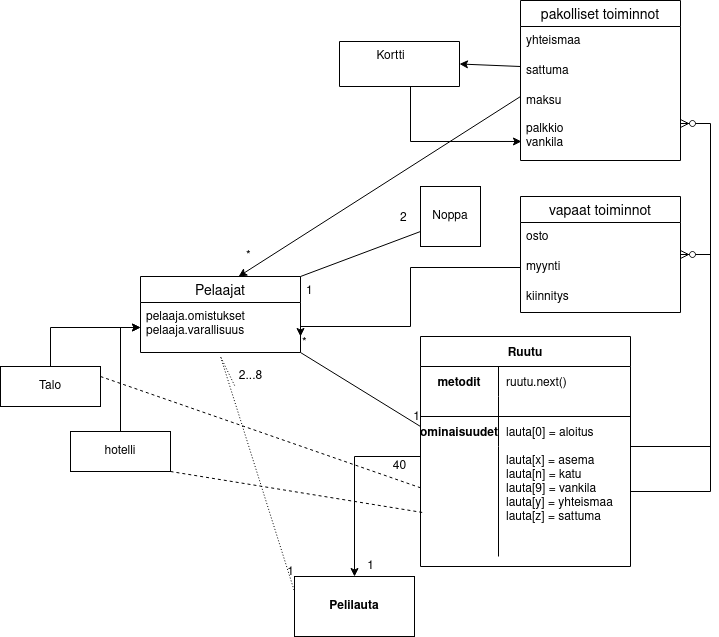

The diagram above was exported from draw.io. Its source (the exported page's mxGraphModel, read from the mxfile embedded in the PNG):
<mxGraphModel dx="1350" dy="1933" grid="1" gridSize="10" guides="1" tooltips="1" connect="1" arrows="1" fold="1" page="1" pageScale="1" pageWidth="827" pageHeight="1169" math="0" shadow="0">
  <root>
    <mxCell id="0" />
    <mxCell id="1" parent="0" />
    <mxCell id="bq9K1VUKJVTumg07vwHl-12" value="Pelaajat" style="swimlane;fontStyle=0;childLayout=stackLayout;horizontal=1;startSize=26;horizontalStack=0;resizeParent=1;resizeParentMax=0;resizeLast=0;collapsible=1;marginBottom=0;align=center;fontSize=14;" vertex="1" parent="1">
      <mxGeometry x="200" y="240" width="160" height="76" as="geometry" />
    </mxCell>
    <mxCell id="bq9K1VUKJVTumg07vwHl-14" value="pelaaja.omistukset&#10;pelaaja.varallisuus" style="text;strokeColor=none;fillColor=none;spacingLeft=4;spacingRight=4;overflow=hidden;rotatable=0;points=[[0,0.5],[1,0.5]];portConstraint=eastwest;fontSize=12;" vertex="1" parent="bq9K1VUKJVTumg07vwHl-12">
      <mxGeometry y="26" width="160" height="50" as="geometry" />
    </mxCell>
    <mxCell id="bq9K1VUKJVTumg07vwHl-20" value="Noppa" style="whiteSpace=wrap;html=1;aspect=fixed;" vertex="1" parent="1">
      <mxGeometry x="480" y="150" width="60" height="60" as="geometry" />
    </mxCell>
    <mxCell id="bq9K1VUKJVTumg07vwHl-21" value="" style="endArrow=none;html=1;rounded=0;exitX=1;exitY=0;exitDx=0;exitDy=0;entryX=0;entryY=0.75;entryDx=0;entryDy=0;" edge="1" parent="1" source="bq9K1VUKJVTumg07vwHl-12" target="bq9K1VUKJVTumg07vwHl-20">
      <mxGeometry width="50" height="50" relative="1" as="geometry">
        <mxPoint x="390" y="420" as="sourcePoint" />
        <mxPoint x="440" y="370" as="targetPoint" />
        <Array as="points" />
      </mxGeometry>
    </mxCell>
    <mxCell id="bq9K1VUKJVTumg07vwHl-26" value="2" style="text;strokeColor=none;fillColor=none;align=left;verticalAlign=middle;spacingLeft=4;spacingRight=4;overflow=hidden;points=[[0,0.5],[1,0.5]];portConstraint=eastwest;rotatable=0;" vertex="1" parent="1">
      <mxGeometry x="454" y="160" width="20" height="40" as="geometry" />
    </mxCell>
    <mxCell id="bq9K1VUKJVTumg07vwHl-27" value="1" style="text;strokeColor=none;fillColor=none;spacingLeft=4;spacingRight=4;overflow=hidden;rotatable=0;points=[[0,0.5],[1,0.5]];portConstraint=eastwest;fontSize=12;" vertex="1" parent="1">
      <mxGeometry x="360" y="240" width="40" height="30" as="geometry" />
    </mxCell>
    <mxCell id="bq9K1VUKJVTumg07vwHl-54" value="" style="edgeStyle=orthogonalEdgeStyle;rounded=0;orthogonalLoop=1;jettySize=auto;html=1;verticalAlign=middle;" edge="1" parent="1" source="bq9K1VUKJVTumg07vwHl-30" target="bq9K1VUKJVTumg07vwHl-53">
      <mxGeometry relative="1" as="geometry">
        <Array as="points">
          <mxPoint x="414" y="420" />
        </Array>
      </mxGeometry>
    </mxCell>
    <mxCell id="bq9K1VUKJVTumg07vwHl-30" value="Ruutu" style="shape=table;startSize=30;container=1;collapsible=1;childLayout=tableLayout;fixedRows=1;rowLines=0;fontStyle=1;align=center;resizeLast=1;" vertex="1" parent="1">
      <mxGeometry x="480" y="300" width="210" height="230" as="geometry" />
    </mxCell>
    <mxCell id="bq9K1VUKJVTumg07vwHl-31" value="" style="shape=tableRow;horizontal=0;startSize=0;swimlaneHead=0;swimlaneBody=0;fillColor=none;collapsible=0;dropTarget=0;points=[[0,0.5],[1,0.5]];portConstraint=eastwest;top=0;left=0;right=0;bottom=0;fontStyle=1" vertex="1" parent="bq9K1VUKJVTumg07vwHl-30">
      <mxGeometry y="30" width="210" height="30" as="geometry" />
    </mxCell>
    <mxCell id="bq9K1VUKJVTumg07vwHl-32" value="metodit" style="shape=partialRectangle;connectable=0;fillColor=none;top=0;left=0;bottom=0;right=0;fontStyle=1;overflow=hidden;" vertex="1" parent="bq9K1VUKJVTumg07vwHl-31">
      <mxGeometry width="78" height="30" as="geometry">
        <mxRectangle width="78" height="30" as="alternateBounds" />
      </mxGeometry>
    </mxCell>
    <mxCell id="bq9K1VUKJVTumg07vwHl-33" value="ruutu.next()" style="shape=partialRectangle;connectable=0;fillColor=none;top=0;left=0;bottom=0;right=0;align=left;spacingLeft=6;fontStyle=0;overflow=hidden;" vertex="1" parent="bq9K1VUKJVTumg07vwHl-31">
      <mxGeometry x="78" width="132" height="30" as="geometry">
        <mxRectangle width="132" height="30" as="alternateBounds" />
      </mxGeometry>
    </mxCell>
    <mxCell id="bq9K1VUKJVTumg07vwHl-34" value="" style="shape=tableRow;horizontal=0;startSize=0;swimlaneHead=0;swimlaneBody=0;fillColor=none;collapsible=0;dropTarget=0;points=[[0,0.5],[1,0.5]];portConstraint=eastwest;top=0;left=0;right=0;bottom=1;" vertex="1" parent="bq9K1VUKJVTumg07vwHl-30">
      <mxGeometry y="60" width="210" height="20" as="geometry" />
    </mxCell>
    <mxCell id="bq9K1VUKJVTumg07vwHl-35" value="" style="shape=partialRectangle;connectable=0;fillColor=none;top=0;left=0;bottom=0;right=0;fontStyle=1;overflow=hidden;" vertex="1" parent="bq9K1VUKJVTumg07vwHl-34">
      <mxGeometry width="78" height="20" as="geometry">
        <mxRectangle width="78" height="20" as="alternateBounds" />
      </mxGeometry>
    </mxCell>
    <mxCell id="bq9K1VUKJVTumg07vwHl-36" value="" style="shape=partialRectangle;connectable=0;fillColor=none;top=0;left=0;bottom=0;right=0;align=left;spacingLeft=6;fontStyle=5;overflow=hidden;" vertex="1" parent="bq9K1VUKJVTumg07vwHl-34">
      <mxGeometry x="78" width="132" height="20" as="geometry">
        <mxRectangle width="132" height="20" as="alternateBounds" />
      </mxGeometry>
    </mxCell>
    <mxCell id="bq9K1VUKJVTumg07vwHl-37" value="" style="shape=tableRow;horizontal=0;startSize=0;swimlaneHead=0;swimlaneBody=0;fillColor=none;collapsible=0;dropTarget=0;points=[[0,0.5],[1,0.5]];portConstraint=eastwest;top=0;left=0;right=0;bottom=0;" vertex="1" parent="bq9K1VUKJVTumg07vwHl-30">
      <mxGeometry y="80" width="210" height="30" as="geometry" />
    </mxCell>
    <mxCell id="bq9K1VUKJVTumg07vwHl-38" value="ominaisuudet" style="shape=partialRectangle;connectable=0;fillColor=none;top=0;left=0;bottom=0;right=0;editable=1;overflow=hidden;fontStyle=1" vertex="1" parent="bq9K1VUKJVTumg07vwHl-37">
      <mxGeometry width="78" height="30" as="geometry">
        <mxRectangle width="78" height="30" as="alternateBounds" />
      </mxGeometry>
    </mxCell>
    <mxCell id="bq9K1VUKJVTumg07vwHl-39" value="lauta[0] = aloitus" style="shape=partialRectangle;connectable=0;fillColor=none;top=0;left=0;bottom=0;right=0;align=left;spacingLeft=6;overflow=hidden;" vertex="1" parent="bq9K1VUKJVTumg07vwHl-37">
      <mxGeometry x="78" width="132" height="30" as="geometry">
        <mxRectangle width="132" height="30" as="alternateBounds" />
      </mxGeometry>
    </mxCell>
    <mxCell id="bq9K1VUKJVTumg07vwHl-40" value="" style="shape=tableRow;horizontal=0;startSize=0;swimlaneHead=0;swimlaneBody=0;fillColor=none;collapsible=0;dropTarget=0;points=[[0,0.5],[1,0.5]];portConstraint=eastwest;top=0;left=0;right=0;bottom=0;" vertex="1" parent="bq9K1VUKJVTumg07vwHl-30">
      <mxGeometry y="110" width="210" height="110" as="geometry" />
    </mxCell>
    <mxCell id="bq9K1VUKJVTumg07vwHl-41" value="" style="shape=partialRectangle;connectable=0;fillColor=none;top=0;left=0;bottom=0;right=0;editable=1;overflow=hidden;" vertex="1" parent="bq9K1VUKJVTumg07vwHl-40">
      <mxGeometry width="78" height="110" as="geometry">
        <mxRectangle width="78" height="110" as="alternateBounds" />
      </mxGeometry>
    </mxCell>
    <mxCell id="bq9K1VUKJVTumg07vwHl-42" value="lauta[x] = asema&#10;lauta[n] = katu&#10;lauta[9] = vankila&#10;lauta[y] = yhteismaa&#10;lauta[z] = sattuma&#10;&#10;" style="shape=partialRectangle;connectable=0;fillColor=none;top=0;left=0;bottom=0;right=0;align=left;spacingLeft=6;overflow=hidden;" vertex="1" parent="bq9K1VUKJVTumg07vwHl-40">
      <mxGeometry x="78" width="132" height="110" as="geometry">
        <mxRectangle width="132" height="110" as="alternateBounds" />
      </mxGeometry>
    </mxCell>
    <mxCell id="bq9K1VUKJVTumg07vwHl-47" value="" style="endArrow=none;html=1;rounded=0;exitX=1;exitY=1;exitDx=0;exitDy=0;" edge="1" parent="1" source="bq9K1VUKJVTumg07vwHl-12">
      <mxGeometry relative="1" as="geometry">
        <mxPoint x="330" y="390" as="sourcePoint" />
        <mxPoint x="480" y="390" as="targetPoint" />
      </mxGeometry>
    </mxCell>
    <mxCell id="bq9K1VUKJVTumg07vwHl-48" value="*" style="resizable=0;html=1;align=left;verticalAlign=bottom;" connectable="0" vertex="1" parent="bq9K1VUKJVTumg07vwHl-47">
      <mxGeometry x="-1" relative="1" as="geometry" />
    </mxCell>
    <mxCell id="bq9K1VUKJVTumg07vwHl-49" value="1" style="resizable=0;html=1;align=right;verticalAlign=bottom;" connectable="0" vertex="1" parent="bq9K1VUKJVTumg07vwHl-47">
      <mxGeometry x="1" relative="1" as="geometry" />
    </mxCell>
    <mxCell id="bq9K1VUKJVTumg07vwHl-53" value="Pelilauta" style="whiteSpace=wrap;html=1;startSize=30;fontStyle=1;" vertex="1" parent="1">
      <mxGeometry x="354" y="540" width="120" height="60" as="geometry" />
    </mxCell>
    <mxCell id="bq9K1VUKJVTumg07vwHl-55" value="" style="endArrow=none;html=1;rounded=0;dashed=1;dashPattern=1 2;entryX=0;entryY=0.25;entryDx=0;entryDy=0;exitX=0.588;exitY=1.1;exitDx=0;exitDy=0;exitPerimeter=0;" edge="1" parent="1" target="bq9K1VUKJVTumg07vwHl-53">
      <mxGeometry relative="1" as="geometry">
        <mxPoint x="294.0799999999999" y="349" as="sourcePoint" />
        <mxPoint x="490" y="390" as="targetPoint" />
        <Array as="points">
          <mxPoint x="280" y="320" />
        </Array>
      </mxGeometry>
    </mxCell>
    <mxCell id="bq9K1VUKJVTumg07vwHl-56" value="*" style="resizable=0;html=1;align=left;verticalAlign=bottom;" connectable="0" vertex="1" parent="bq9K1VUKJVTumg07vwHl-55">
      <mxGeometry x="-1" relative="1" as="geometry">
        <mxPoint x="10" y="-120" as="offset" />
      </mxGeometry>
    </mxCell>
    <mxCell id="bq9K1VUKJVTumg07vwHl-57" value="1" style="resizable=0;html=1;align=right;verticalAlign=bottom;" connectable="0" vertex="1" parent="bq9K1VUKJVTumg07vwHl-55">
      <mxGeometry x="1" relative="1" as="geometry">
        <mxPoint y="-10" as="offset" />
      </mxGeometry>
    </mxCell>
    <mxCell id="bq9K1VUKJVTumg07vwHl-59" value="2...8" style="text;html=1;align=center;verticalAlign=middle;resizable=0;points=[];autosize=1;strokeColor=none;fillColor=none;" vertex="1" parent="1">
      <mxGeometry x="290" y="330" width="40" height="20" as="geometry" />
    </mxCell>
    <mxCell id="bq9K1VUKJVTumg07vwHl-62" value="40" style="text;html=1;align=center;verticalAlign=middle;resizable=0;points=[];autosize=1;strokeColor=none;fillColor=none;" vertex="1" parent="1">
      <mxGeometry x="444" y="420" width="30" height="20" as="geometry" />
    </mxCell>
    <mxCell id="bq9K1VUKJVTumg07vwHl-63" value="1" style="text;html=1;align=center;verticalAlign=middle;resizable=0;points=[];autosize=1;strokeColor=none;fillColor=none;" vertex="1" parent="1">
      <mxGeometry x="420" y="520" width="20" height="20" as="geometry" />
    </mxCell>
    <mxCell id="bq9K1VUKJVTumg07vwHl-66" value="" style="edgeStyle=entityRelationEdgeStyle;fontSize=12;html=1;endArrow=ERzeroToMany;endFill=1;rounded=0;" edge="1" parent="1" target="bq9K1VUKJVTumg07vwHl-67">
      <mxGeometry width="100" height="100" relative="1" as="geometry">
        <mxPoint x="690" y="455" as="sourcePoint" />
        <mxPoint x="750" y="290" as="targetPoint" />
      </mxGeometry>
    </mxCell>
    <mxCell id="bq9K1VUKJVTumg07vwHl-67" value="vapaat toiminnot" style="swimlane;fontStyle=0;childLayout=stackLayout;horizontal=1;startSize=26;horizontalStack=0;resizeParent=1;resizeParentMax=0;resizeLast=0;collapsible=1;marginBottom=0;align=center;fontSize=14;" vertex="1" parent="1">
      <mxGeometry x="580" y="160" width="160" height="116" as="geometry" />
    </mxCell>
    <mxCell id="bq9K1VUKJVTumg07vwHl-68" value="osto" style="text;strokeColor=none;fillColor=none;spacingLeft=4;spacingRight=4;overflow=hidden;rotatable=0;points=[[0,0.5],[1,0.5]];portConstraint=eastwest;fontSize=12;" vertex="1" parent="bq9K1VUKJVTumg07vwHl-67">
      <mxGeometry y="26" width="160" height="30" as="geometry" />
    </mxCell>
    <mxCell id="bq9K1VUKJVTumg07vwHl-69" value="myynti" style="text;strokeColor=none;fillColor=none;spacingLeft=4;spacingRight=4;overflow=hidden;rotatable=0;points=[[0,0.5],[1,0.5]];portConstraint=eastwest;fontSize=12;" vertex="1" parent="bq9K1VUKJVTumg07vwHl-67">
      <mxGeometry y="56" width="160" height="30" as="geometry" />
    </mxCell>
    <mxCell id="bq9K1VUKJVTumg07vwHl-70" value="kiinnitys" style="text;strokeColor=none;fillColor=none;spacingLeft=4;spacingRight=4;overflow=hidden;rotatable=0;points=[[0,0.5],[1,0.5]];portConstraint=eastwest;fontSize=12;" vertex="1" parent="bq9K1VUKJVTumg07vwHl-67">
      <mxGeometry y="86" width="160" height="30" as="geometry" />
    </mxCell>
    <mxCell id="bq9K1VUKJVTumg07vwHl-71" style="edgeStyle=orthogonalEdgeStyle;rounded=0;orthogonalLoop=1;jettySize=auto;html=1;" edge="1" parent="1" source="bq9K1VUKJVTumg07vwHl-69">
      <mxGeometry relative="1" as="geometry">
        <mxPoint x="360" y="300" as="targetPoint" />
        <Array as="points">
          <mxPoint x="470" y="231" />
          <mxPoint x="470" y="290" />
          <mxPoint x="360" y="290" />
        </Array>
      </mxGeometry>
    </mxCell>
    <mxCell id="bq9K1VUKJVTumg07vwHl-72" value="pakolliset toiminnot" style="swimlane;fontStyle=0;childLayout=stackLayout;horizontal=1;startSize=26;horizontalStack=0;resizeParent=1;resizeParentMax=0;resizeLast=0;collapsible=1;marginBottom=0;align=center;fontSize=14;" vertex="1" parent="1">
      <mxGeometry x="580" y="-36" width="160" height="160" as="geometry" />
    </mxCell>
    <mxCell id="bq9K1VUKJVTumg07vwHl-86" value="yhteismaa&#10;" style="text;strokeColor=none;fillColor=none;spacingLeft=4;spacingRight=4;overflow=hidden;rotatable=0;points=[[0,0.5],[1,0.5]];portConstraint=eastwest;fontSize=12;" vertex="1" parent="bq9K1VUKJVTumg07vwHl-72">
      <mxGeometry y="26" width="160" height="30" as="geometry" />
    </mxCell>
    <mxCell id="bq9K1VUKJVTumg07vwHl-93" value="" style="endArrow=classic;html=1;rounded=0;entryX=1;entryY=0.5;entryDx=0;entryDy=0;" edge="1" parent="bq9K1VUKJVTumg07vwHl-72" target="bq9K1VUKJVTumg07vwHl-92">
      <mxGeometry width="50" height="50" relative="1" as="geometry">
        <mxPoint y="66" as="sourcePoint" />
        <mxPoint x="50" y="16" as="targetPoint" />
      </mxGeometry>
    </mxCell>
    <mxCell id="bq9K1VUKJVTumg07vwHl-74" value="sattuma" style="text;strokeColor=none;fillColor=none;spacingLeft=4;spacingRight=4;overflow=hidden;rotatable=0;points=[[0,0.5],[1,0.5]];portConstraint=eastwest;fontSize=12;" vertex="1" parent="bq9K1VUKJVTumg07vwHl-72">
      <mxGeometry y="56" width="160" height="30" as="geometry" />
    </mxCell>
    <mxCell id="bq9K1VUKJVTumg07vwHl-85" value="" style="endArrow=classic;html=1;rounded=0;entryX=0.613;entryY=0;entryDx=0;entryDy=0;entryPerimeter=0;" edge="1" parent="bq9K1VUKJVTumg07vwHl-72" target="bq9K1VUKJVTumg07vwHl-12">
      <mxGeometry width="50" height="50" relative="1" as="geometry">
        <mxPoint y="96" as="sourcePoint" />
        <mxPoint x="50" y="46" as="targetPoint" />
      </mxGeometry>
    </mxCell>
    <mxCell id="bq9K1VUKJVTumg07vwHl-75" value="maksu&#10;&#10;palkkio&#10;vankila&#10;&#10;" style="text;strokeColor=none;fillColor=none;spacingLeft=4;spacingRight=4;overflow=hidden;rotatable=0;points=[[0,0.5],[1,0.5]];portConstraint=eastwest;fontSize=12;" vertex="1" parent="bq9K1VUKJVTumg07vwHl-72">
      <mxGeometry y="86" width="160" height="74" as="geometry" />
    </mxCell>
    <mxCell id="bq9K1VUKJVTumg07vwHl-84" value="" style="edgeStyle=entityRelationEdgeStyle;fontSize=12;html=1;endArrow=ERzeroToMany;endFill=1;rounded=0;" edge="1" parent="1" target="bq9K1VUKJVTumg07vwHl-75">
      <mxGeometry width="100" height="100" relative="1" as="geometry">
        <mxPoint x="690" y="410" as="sourcePoint" />
        <mxPoint x="790" y="310" as="targetPoint" />
      </mxGeometry>
    </mxCell>
    <mxCell id="bq9K1VUKJVTumg07vwHl-96" style="edgeStyle=orthogonalEdgeStyle;rounded=0;orthogonalLoop=1;jettySize=auto;html=1;entryX=0.006;entryY=0.743;entryDx=0;entryDy=0;entryPerimeter=0;" edge="1" parent="1" source="bq9K1VUKJVTumg07vwHl-92" target="bq9K1VUKJVTumg07vwHl-75">
      <mxGeometry relative="1" as="geometry">
        <Array as="points">
          <mxPoint x="470" y="105" />
        </Array>
      </mxGeometry>
    </mxCell>
    <mxCell id="bq9K1VUKJVTumg07vwHl-92" value="" style="swimlane;startSize=0;" vertex="1" parent="1">
      <mxGeometry x="399" y="5" width="120" height="45" as="geometry" />
    </mxCell>
    <mxCell id="bq9K1VUKJVTumg07vwHl-94" value="Kortti" style="text;html=1;align=center;verticalAlign=middle;resizable=0;points=[];autosize=1;strokeColor=none;fillColor=none;" vertex="1" parent="1">
      <mxGeometry x="430" y="10" width="40" height="20" as="geometry" />
    </mxCell>
    <mxCell id="bq9K1VUKJVTumg07vwHl-100" style="edgeStyle=orthogonalEdgeStyle;rounded=0;orthogonalLoop=1;jettySize=auto;html=1;" edge="1" parent="1" source="bq9K1VUKJVTumg07vwHl-97" target="bq9K1VUKJVTumg07vwHl-14">
      <mxGeometry relative="1" as="geometry" />
    </mxCell>
    <mxCell id="bq9K1VUKJVTumg07vwHl-97" value="Talo" style="whiteSpace=wrap;html=1;align=center;" vertex="1" parent="1">
      <mxGeometry x="60" y="330" width="100" height="40" as="geometry" />
    </mxCell>
    <mxCell id="bq9K1VUKJVTumg07vwHl-99" style="edgeStyle=orthogonalEdgeStyle;rounded=0;orthogonalLoop=1;jettySize=auto;html=1;" edge="1" parent="1" source="bq9K1VUKJVTumg07vwHl-98" target="bq9K1VUKJVTumg07vwHl-14">
      <mxGeometry relative="1" as="geometry" />
    </mxCell>
    <mxCell id="bq9K1VUKJVTumg07vwHl-98" value="hotelli" style="whiteSpace=wrap;html=1;align=center;" vertex="1" parent="1">
      <mxGeometry x="130" y="395" width="100" height="40" as="geometry" />
    </mxCell>
    <mxCell id="bq9K1VUKJVTumg07vwHl-102" value="" style="endArrow=none;dashed=1;html=1;rounded=0;entryX=0.01;entryY=0.6;entryDx=0;entryDy=0;entryPerimeter=0;exitX=1;exitY=1;exitDx=0;exitDy=0;" edge="1" parent="1" source="bq9K1VUKJVTumg07vwHl-98" target="bq9K1VUKJVTumg07vwHl-40">
      <mxGeometry width="50" height="50" relative="1" as="geometry">
        <mxPoint x="260" y="320" as="sourcePoint" />
        <mxPoint x="310" y="270" as="targetPoint" />
      </mxGeometry>
    </mxCell>
    <mxCell id="bq9K1VUKJVTumg07vwHl-106" value="" style="endArrow=none;dashed=1;html=1;rounded=0;exitX=1;exitY=0.25;exitDx=0;exitDy=0;entryX=0.01;entryY=0.382;entryDx=0;entryDy=0;entryPerimeter=0;" edge="1" parent="1" source="bq9K1VUKJVTumg07vwHl-97" target="bq9K1VUKJVTumg07vwHl-40">
      <mxGeometry width="50" height="50" relative="1" as="geometry">
        <mxPoint x="260" y="320" as="sourcePoint" />
        <mxPoint x="310" y="270" as="targetPoint" />
      </mxGeometry>
    </mxCell>
  </root>
</mxGraphModel>